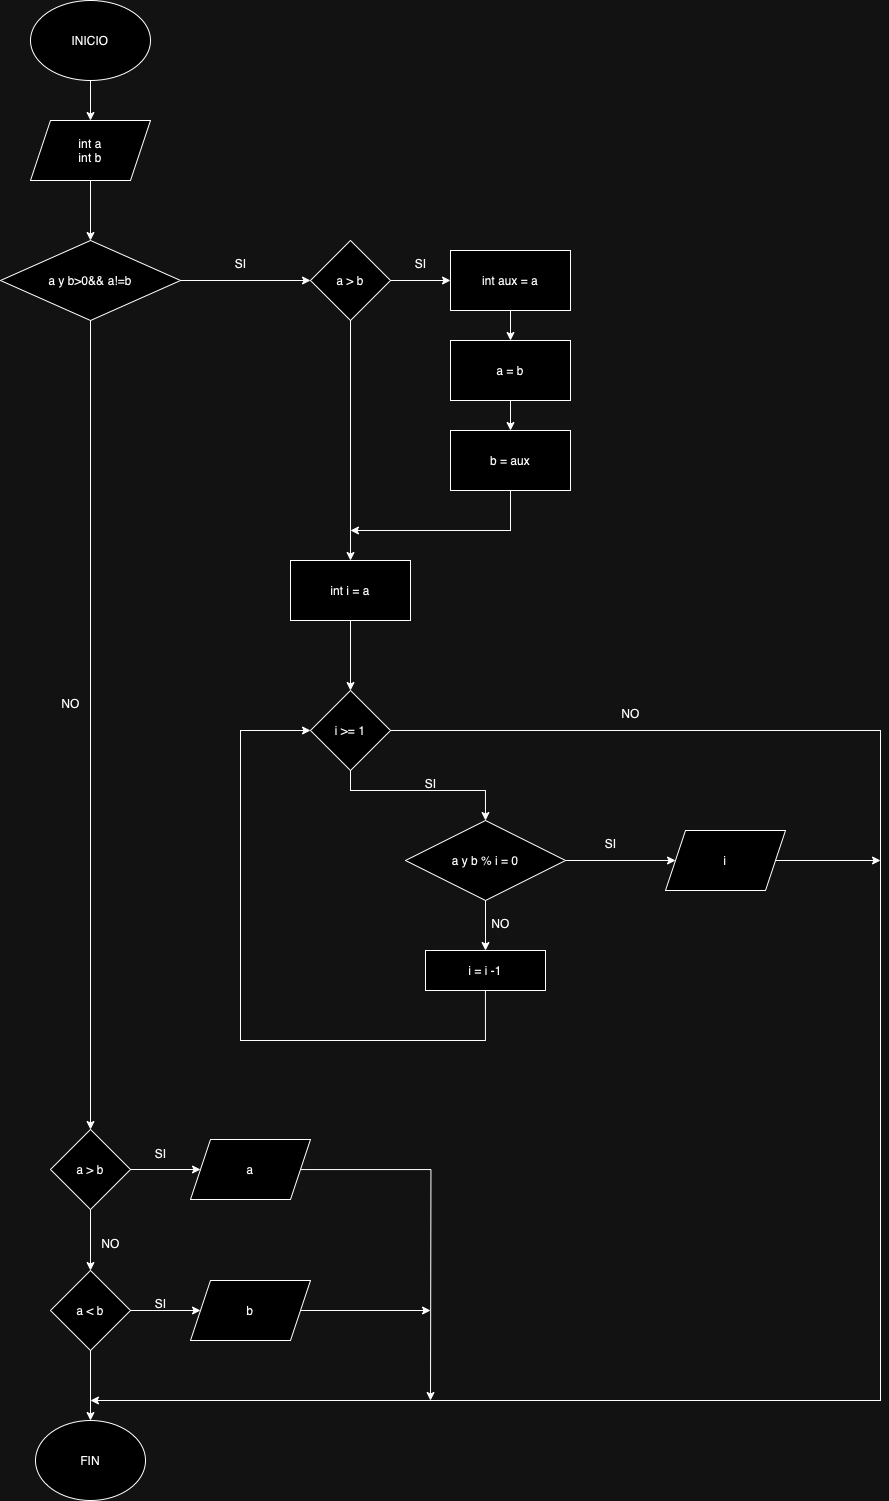

The diagram above was exported from draw.io. Its source (the exported page's mxGraphModel, read from the mxfile embedded in the PNG):
<mxGraphModel dx="924" dy="748" grid="1" gridSize="10" guides="1" tooltips="1" connect="1" arrows="1" fold="1" page="1" pageScale="1" pageWidth="827" pageHeight="1169" math="0" shadow="0">
  <root>
    <mxCell id="0" />
    <mxCell id="1" parent="0" />
    <mxCell id="Vj8Q8C7hC5bYd7XTqoYA-3" value="" style="edgeStyle=orthogonalEdgeStyle;rounded=0;orthogonalLoop=1;jettySize=auto;html=1;" edge="1" parent="1" source="Vj8Q8C7hC5bYd7XTqoYA-1" target="Vj8Q8C7hC5bYd7XTqoYA-2">
      <mxGeometry relative="1" as="geometry" />
    </mxCell>
    <mxCell id="Vj8Q8C7hC5bYd7XTqoYA-1" value="INICIO" style="ellipse;whiteSpace=wrap;html=1;" vertex="1" parent="1">
      <mxGeometry x="80" y="40" width="120" height="80" as="geometry" />
    </mxCell>
    <mxCell id="Vj8Q8C7hC5bYd7XTqoYA-5" value="" style="edgeStyle=orthogonalEdgeStyle;rounded=0;orthogonalLoop=1;jettySize=auto;html=1;" edge="1" parent="1" source="Vj8Q8C7hC5bYd7XTqoYA-2" target="Vj8Q8C7hC5bYd7XTqoYA-4">
      <mxGeometry relative="1" as="geometry" />
    </mxCell>
    <mxCell id="Vj8Q8C7hC5bYd7XTqoYA-2" value="int a&lt;div&gt;int b&lt;/div&gt;" style="shape=parallelogram;perimeter=parallelogramPerimeter;whiteSpace=wrap;html=1;fixedSize=1;" vertex="1" parent="1">
      <mxGeometry x="80" y="160" width="120" height="60" as="geometry" />
    </mxCell>
    <mxCell id="Vj8Q8C7hC5bYd7XTqoYA-7" value="" style="edgeStyle=orthogonalEdgeStyle;rounded=0;orthogonalLoop=1;jettySize=auto;html=1;" edge="1" parent="1" source="Vj8Q8C7hC5bYd7XTqoYA-4" target="Vj8Q8C7hC5bYd7XTqoYA-6">
      <mxGeometry relative="1" as="geometry" />
    </mxCell>
    <mxCell id="Vj8Q8C7hC5bYd7XTqoYA-46" style="edgeStyle=orthogonalEdgeStyle;rounded=0;orthogonalLoop=1;jettySize=auto;html=1;entryX=0.5;entryY=0;entryDx=0;entryDy=0;" edge="1" parent="1" source="Vj8Q8C7hC5bYd7XTqoYA-4" target="Vj8Q8C7hC5bYd7XTqoYA-31">
      <mxGeometry relative="1" as="geometry">
        <mxPoint x="140" y="820" as="targetPoint" />
      </mxGeometry>
    </mxCell>
    <mxCell id="Vj8Q8C7hC5bYd7XTqoYA-4" value="a y b&amp;gt;0&amp;amp;&amp;amp; a!=b" style="rhombus;whiteSpace=wrap;html=1;" vertex="1" parent="1">
      <mxGeometry x="50" y="280" width="180" height="80" as="geometry" />
    </mxCell>
    <mxCell id="Vj8Q8C7hC5bYd7XTqoYA-9" value="" style="edgeStyle=orthogonalEdgeStyle;rounded=0;orthogonalLoop=1;jettySize=auto;html=1;" edge="1" parent="1" source="Vj8Q8C7hC5bYd7XTqoYA-6" target="Vj8Q8C7hC5bYd7XTqoYA-8">
      <mxGeometry relative="1" as="geometry" />
    </mxCell>
    <mxCell id="Vj8Q8C7hC5bYd7XTqoYA-17" value="" style="edgeStyle=orthogonalEdgeStyle;rounded=0;orthogonalLoop=1;jettySize=auto;html=1;" edge="1" parent="1" source="Vj8Q8C7hC5bYd7XTqoYA-6" target="Vj8Q8C7hC5bYd7XTqoYA-16">
      <mxGeometry relative="1" as="geometry" />
    </mxCell>
    <mxCell id="Vj8Q8C7hC5bYd7XTqoYA-6" value="a &amp;gt; b" style="rhombus;whiteSpace=wrap;html=1;" vertex="1" parent="1">
      <mxGeometry x="360" y="280" width="80" height="80" as="geometry" />
    </mxCell>
    <mxCell id="Vj8Q8C7hC5bYd7XTqoYA-14" value="" style="edgeStyle=orthogonalEdgeStyle;rounded=0;orthogonalLoop=1;jettySize=auto;html=1;" edge="1" parent="1" source="Vj8Q8C7hC5bYd7XTqoYA-8" target="Vj8Q8C7hC5bYd7XTqoYA-12">
      <mxGeometry relative="1" as="geometry" />
    </mxCell>
    <mxCell id="Vj8Q8C7hC5bYd7XTqoYA-8" value="int aux = a" style="whiteSpace=wrap;html=1;" vertex="1" parent="1">
      <mxGeometry x="500" y="290" width="120" height="60" as="geometry" />
    </mxCell>
    <mxCell id="Vj8Q8C7hC5bYd7XTqoYA-10" value="SI" style="text;html=1;align=center;verticalAlign=middle;resizable=0;points=[];autosize=1;strokeColor=none;fillColor=none;" vertex="1" parent="1">
      <mxGeometry x="275" y="288" width="30" height="30" as="geometry" />
    </mxCell>
    <mxCell id="Vj8Q8C7hC5bYd7XTqoYA-11" value="SI" style="text;html=1;align=center;verticalAlign=middle;resizable=0;points=[];autosize=1;strokeColor=none;fillColor=none;" vertex="1" parent="1">
      <mxGeometry x="455" y="288" width="30" height="30" as="geometry" />
    </mxCell>
    <mxCell id="Vj8Q8C7hC5bYd7XTqoYA-15" value="" style="edgeStyle=orthogonalEdgeStyle;rounded=0;orthogonalLoop=1;jettySize=auto;html=1;" edge="1" parent="1" source="Vj8Q8C7hC5bYd7XTqoYA-12" target="Vj8Q8C7hC5bYd7XTqoYA-13">
      <mxGeometry relative="1" as="geometry" />
    </mxCell>
    <mxCell id="Vj8Q8C7hC5bYd7XTqoYA-12" value="a = b" style="whiteSpace=wrap;html=1;" vertex="1" parent="1">
      <mxGeometry x="500" y="380" width="120" height="60" as="geometry" />
    </mxCell>
    <mxCell id="Vj8Q8C7hC5bYd7XTqoYA-18" style="edgeStyle=orthogonalEdgeStyle;rounded=0;orthogonalLoop=1;jettySize=auto;html=1;" edge="1" parent="1" source="Vj8Q8C7hC5bYd7XTqoYA-13">
      <mxGeometry relative="1" as="geometry">
        <mxPoint x="400" y="570" as="targetPoint" />
        <Array as="points">
          <mxPoint x="560" y="570" />
        </Array>
      </mxGeometry>
    </mxCell>
    <mxCell id="Vj8Q8C7hC5bYd7XTqoYA-13" value="b = aux" style="whiteSpace=wrap;html=1;" vertex="1" parent="1">
      <mxGeometry x="500" y="470" width="120" height="60" as="geometry" />
    </mxCell>
    <mxCell id="Vj8Q8C7hC5bYd7XTqoYA-20" value="" style="edgeStyle=orthogonalEdgeStyle;rounded=0;orthogonalLoop=1;jettySize=auto;html=1;" edge="1" parent="1" source="Vj8Q8C7hC5bYd7XTqoYA-16" target="Vj8Q8C7hC5bYd7XTqoYA-19">
      <mxGeometry relative="1" as="geometry" />
    </mxCell>
    <mxCell id="Vj8Q8C7hC5bYd7XTqoYA-16" value="int i = a" style="whiteSpace=wrap;html=1;" vertex="1" parent="1">
      <mxGeometry x="340" y="600" width="120" height="60" as="geometry" />
    </mxCell>
    <mxCell id="Vj8Q8C7hC5bYd7XTqoYA-22" style="edgeStyle=orthogonalEdgeStyle;rounded=0;orthogonalLoop=1;jettySize=auto;html=1;entryX=0.5;entryY=0;entryDx=0;entryDy=0;" edge="1" parent="1" source="Vj8Q8C7hC5bYd7XTqoYA-19" target="Vj8Q8C7hC5bYd7XTqoYA-21">
      <mxGeometry relative="1" as="geometry">
        <mxPoint x="439.9999999999998" y="850" as="targetPoint" />
        <Array as="points">
          <mxPoint x="400" y="830" />
          <mxPoint x="535" y="830" />
        </Array>
      </mxGeometry>
    </mxCell>
    <mxCell id="Vj8Q8C7hC5bYd7XTqoYA-43" style="edgeStyle=orthogonalEdgeStyle;rounded=0;orthogonalLoop=1;jettySize=auto;html=1;" edge="1" parent="1" source="Vj8Q8C7hC5bYd7XTqoYA-19">
      <mxGeometry relative="1" as="geometry">
        <mxPoint x="140" y="1440" as="targetPoint" />
        <Array as="points">
          <mxPoint x="930" y="770" />
        </Array>
      </mxGeometry>
    </mxCell>
    <mxCell id="Vj8Q8C7hC5bYd7XTqoYA-19" value="i &amp;gt;= 1" style="rhombus;whiteSpace=wrap;html=1;" vertex="1" parent="1">
      <mxGeometry x="360" y="730" width="80" height="80" as="geometry" />
    </mxCell>
    <mxCell id="Vj8Q8C7hC5bYd7XTqoYA-25" value="" style="edgeStyle=orthogonalEdgeStyle;rounded=0;orthogonalLoop=1;jettySize=auto;html=1;" edge="1" parent="1" source="Vj8Q8C7hC5bYd7XTqoYA-21" target="Vj8Q8C7hC5bYd7XTqoYA-24">
      <mxGeometry relative="1" as="geometry" />
    </mxCell>
    <mxCell id="Vj8Q8C7hC5bYd7XTqoYA-27" value="" style="edgeStyle=orthogonalEdgeStyle;rounded=0;orthogonalLoop=1;jettySize=auto;html=1;" edge="1" parent="1" source="Vj8Q8C7hC5bYd7XTqoYA-21" target="Vj8Q8C7hC5bYd7XTqoYA-26">
      <mxGeometry relative="1" as="geometry" />
    </mxCell>
    <mxCell id="Vj8Q8C7hC5bYd7XTqoYA-21" value="a y b % i = 0" style="rhombus;whiteSpace=wrap;html=1;" vertex="1" parent="1">
      <mxGeometry x="455" y="860" width="160" height="80" as="geometry" />
    </mxCell>
    <mxCell id="Vj8Q8C7hC5bYd7XTqoYA-23" value="SI" style="text;html=1;align=center;verticalAlign=middle;resizable=0;points=[];autosize=1;strokeColor=none;fillColor=none;" vertex="1" parent="1">
      <mxGeometry x="465" y="808" width="30" height="30" as="geometry" />
    </mxCell>
    <mxCell id="Vj8Q8C7hC5bYd7XTqoYA-47" style="edgeStyle=orthogonalEdgeStyle;rounded=0;orthogonalLoop=1;jettySize=auto;html=1;" edge="1" parent="1" source="Vj8Q8C7hC5bYd7XTqoYA-24">
      <mxGeometry relative="1" as="geometry">
        <mxPoint x="930" y="900" as="targetPoint" />
      </mxGeometry>
    </mxCell>
    <mxCell id="Vj8Q8C7hC5bYd7XTqoYA-24" value="i" style="shape=parallelogram;perimeter=parallelogramPerimeter;whiteSpace=wrap;html=1;fixedSize=1;" vertex="1" parent="1">
      <mxGeometry x="715" y="870" width="120" height="60" as="geometry" />
    </mxCell>
    <mxCell id="Vj8Q8C7hC5bYd7XTqoYA-29" style="edgeStyle=orthogonalEdgeStyle;rounded=0;orthogonalLoop=1;jettySize=auto;html=1;entryX=0;entryY=0.5;entryDx=0;entryDy=0;" edge="1" parent="1" source="Vj8Q8C7hC5bYd7XTqoYA-26" target="Vj8Q8C7hC5bYd7XTqoYA-19">
      <mxGeometry relative="1" as="geometry">
        <mxPoint x="290" y="760" as="targetPoint" />
        <Array as="points">
          <mxPoint x="535" y="1080" />
          <mxPoint x="290" y="1080" />
          <mxPoint x="290" y="770" />
        </Array>
      </mxGeometry>
    </mxCell>
    <mxCell id="Vj8Q8C7hC5bYd7XTqoYA-26" value="i = i -1" style="whiteSpace=wrap;html=1;" vertex="1" parent="1">
      <mxGeometry x="475" y="990" width="120" height="40" as="geometry" />
    </mxCell>
    <mxCell id="Vj8Q8C7hC5bYd7XTqoYA-28" value="NO" style="text;html=1;align=center;verticalAlign=middle;resizable=0;points=[];autosize=1;strokeColor=none;fillColor=none;" vertex="1" parent="1">
      <mxGeometry x="530" y="948" width="40" height="30" as="geometry" />
    </mxCell>
    <mxCell id="Vj8Q8C7hC5bYd7XTqoYA-30" value="SI" style="text;html=1;align=center;verticalAlign=middle;resizable=0;points=[];autosize=1;strokeColor=none;fillColor=none;" vertex="1" parent="1">
      <mxGeometry x="645" y="868" width="30" height="30" as="geometry" />
    </mxCell>
    <mxCell id="Vj8Q8C7hC5bYd7XTqoYA-33" value="" style="edgeStyle=orthogonalEdgeStyle;rounded=0;orthogonalLoop=1;jettySize=auto;html=1;" edge="1" parent="1" source="Vj8Q8C7hC5bYd7XTqoYA-31" target="Vj8Q8C7hC5bYd7XTqoYA-32">
      <mxGeometry relative="1" as="geometry" />
    </mxCell>
    <mxCell id="Vj8Q8C7hC5bYd7XTqoYA-35" value="" style="edgeStyle=orthogonalEdgeStyle;rounded=0;orthogonalLoop=1;jettySize=auto;html=1;" edge="1" parent="1" source="Vj8Q8C7hC5bYd7XTqoYA-31" target="Vj8Q8C7hC5bYd7XTqoYA-34">
      <mxGeometry relative="1" as="geometry" />
    </mxCell>
    <mxCell id="Vj8Q8C7hC5bYd7XTqoYA-31" value="a &amp;gt; b" style="rhombus;whiteSpace=wrap;html=1;" vertex="1" parent="1">
      <mxGeometry x="100" y="1169" width="80" height="80" as="geometry" />
    </mxCell>
    <mxCell id="Vj8Q8C7hC5bYd7XTqoYA-39" value="" style="edgeStyle=orthogonalEdgeStyle;rounded=0;orthogonalLoop=1;jettySize=auto;html=1;" edge="1" parent="1" source="Vj8Q8C7hC5bYd7XTqoYA-32" target="Vj8Q8C7hC5bYd7XTqoYA-38">
      <mxGeometry relative="1" as="geometry" />
    </mxCell>
    <mxCell id="Vj8Q8C7hC5bYd7XTqoYA-42" value="" style="edgeStyle=orthogonalEdgeStyle;rounded=0;orthogonalLoop=1;jettySize=auto;html=1;" edge="1" parent="1" source="Vj8Q8C7hC5bYd7XTqoYA-32" target="Vj8Q8C7hC5bYd7XTqoYA-41">
      <mxGeometry relative="1" as="geometry" />
    </mxCell>
    <mxCell id="Vj8Q8C7hC5bYd7XTqoYA-32" value="a &amp;lt; b" style="rhombus;whiteSpace=wrap;html=1;" vertex="1" parent="1">
      <mxGeometry x="100" y="1310" width="80" height="80" as="geometry" />
    </mxCell>
    <mxCell id="Vj8Q8C7hC5bYd7XTqoYA-44" style="edgeStyle=orthogonalEdgeStyle;rounded=0;orthogonalLoop=1;jettySize=auto;html=1;" edge="1" parent="1" source="Vj8Q8C7hC5bYd7XTqoYA-34">
      <mxGeometry relative="1" as="geometry">
        <mxPoint x="479.9999999999998" y="1440" as="targetPoint" />
      </mxGeometry>
    </mxCell>
    <mxCell id="Vj8Q8C7hC5bYd7XTqoYA-34" value="a" style="shape=parallelogram;perimeter=parallelogramPerimeter;whiteSpace=wrap;html=1;fixedSize=1;" vertex="1" parent="1">
      <mxGeometry x="240" y="1179" width="120" height="60" as="geometry" />
    </mxCell>
    <mxCell id="Vj8Q8C7hC5bYd7XTqoYA-36" value="SI" style="text;html=1;align=center;verticalAlign=middle;resizable=0;points=[];autosize=1;strokeColor=none;fillColor=none;" vertex="1" parent="1">
      <mxGeometry x="195" y="1178" width="30" height="30" as="geometry" />
    </mxCell>
    <mxCell id="Vj8Q8C7hC5bYd7XTqoYA-37" value="NO" style="text;html=1;align=center;verticalAlign=middle;resizable=0;points=[];autosize=1;strokeColor=none;fillColor=none;" vertex="1" parent="1">
      <mxGeometry x="140" y="1268" width="40" height="30" as="geometry" />
    </mxCell>
    <mxCell id="Vj8Q8C7hC5bYd7XTqoYA-45" style="edgeStyle=orthogonalEdgeStyle;rounded=0;orthogonalLoop=1;jettySize=auto;html=1;" edge="1" parent="1" source="Vj8Q8C7hC5bYd7XTqoYA-38">
      <mxGeometry relative="1" as="geometry">
        <mxPoint x="479.9999999999998" y="1350" as="targetPoint" />
      </mxGeometry>
    </mxCell>
    <mxCell id="Vj8Q8C7hC5bYd7XTqoYA-38" value="b" style="shape=parallelogram;perimeter=parallelogramPerimeter;whiteSpace=wrap;html=1;fixedSize=1;" vertex="1" parent="1">
      <mxGeometry x="240" y="1320" width="120" height="60" as="geometry" />
    </mxCell>
    <mxCell id="Vj8Q8C7hC5bYd7XTqoYA-40" value="SI" style="text;html=1;align=center;verticalAlign=middle;resizable=0;points=[];autosize=1;strokeColor=none;fillColor=none;" vertex="1" parent="1">
      <mxGeometry x="195" y="1328" width="30" height="30" as="geometry" />
    </mxCell>
    <mxCell id="Vj8Q8C7hC5bYd7XTqoYA-41" value="FIN" style="ellipse;whiteSpace=wrap;html=1;" vertex="1" parent="1">
      <mxGeometry x="85" y="1460" width="110" height="80" as="geometry" />
    </mxCell>
    <mxCell id="Vj8Q8C7hC5bYd7XTqoYA-48" value="NO" style="text;html=1;align=center;verticalAlign=middle;resizable=0;points=[];autosize=1;strokeColor=none;fillColor=none;" vertex="1" parent="1">
      <mxGeometry x="660" y="738" width="40" height="30" as="geometry" />
    </mxCell>
    <mxCell id="Vj8Q8C7hC5bYd7XTqoYA-49" value="NO" style="text;html=1;align=center;verticalAlign=middle;resizable=0;points=[];autosize=1;strokeColor=none;fillColor=none;" vertex="1" parent="1">
      <mxGeometry x="100" y="728" width="40" height="30" as="geometry" />
    </mxCell>
  </root>
</mxGraphModel>